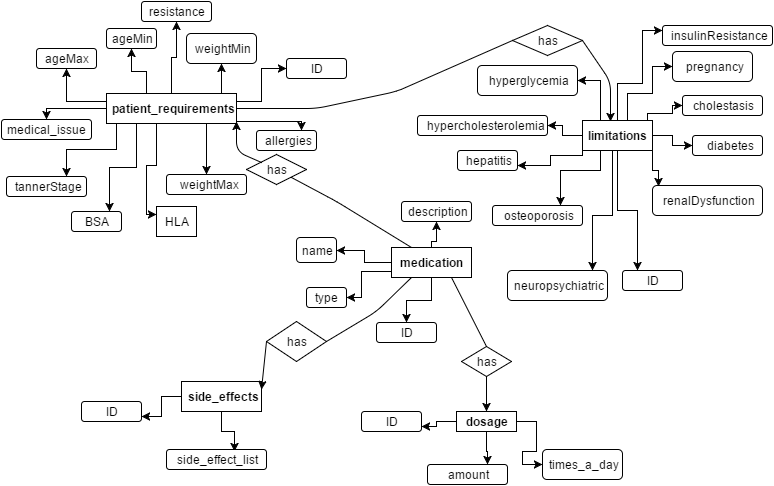

The diagram above was exported from draw.io. Its source (the exported page's mxGraphModel, read from the mxfile embedded in the PNG):
<mxGraphModel dx="1042" dy="506" grid="1" gridSize="10" guides="1" tooltips="1" connect="1" arrows="1" fold="1" page="1" pageScale="1" pageWidth="850" pageHeight="1100" background="#ffffff" math="0" shadow="0">
  <root>
    <mxCell id="0" />
    <mxCell id="1" parent="0" />
    <mxCell id="97" style="edgeStyle=orthogonalEdgeStyle;rounded=0;html=1;entryX=0.5;entryY=0;jettySize=auto;orthogonalLoop=1;" edge="1" parent="1" source="6" target="95">
      <mxGeometry relative="1" as="geometry" />
    </mxCell>
    <mxCell id="126" style="edgeStyle=orthogonalEdgeStyle;rounded=0;html=1;entryX=1;entryY=0.5;jettySize=auto;orthogonalLoop=1;" edge="1" parent="1" source="6" target="12">
      <mxGeometry relative="1" as="geometry">
        <Array as="points">
          <mxPoint x="365" y="310" />
        </Array>
      </mxGeometry>
    </mxCell>
    <mxCell id="127" style="edgeStyle=orthogonalEdgeStyle;rounded=0;html=1;entryX=1;entryY=0.5;jettySize=auto;orthogonalLoop=1;" edge="1" parent="1" source="6" target="14">
      <mxGeometry relative="1" as="geometry" />
    </mxCell>
    <mxCell id="128" style="edgeStyle=orthogonalEdgeStyle;rounded=0;html=1;jettySize=auto;orthogonalLoop=1;" edge="1" parent="1" source="6" target="13">
      <mxGeometry relative="1" as="geometry">
        <Array as="points">
          <mxPoint x="435" y="280" />
          <mxPoint x="440" y="280" />
        </Array>
      </mxGeometry>
    </mxCell>
    <mxCell id="6" value="&lt;b&gt;medication&lt;/b&gt;" style="whiteSpace=wrap;html=1;" vertex="1" parent="1">
      <mxGeometry x="395" y="286" width="80" height="30" as="geometry" />
    </mxCell>
    <mxCell id="67" style="edgeStyle=orthogonalEdgeStyle;rounded=0;html=1;jettySize=auto;orthogonalLoop=1;" edge="1" parent="1" source="7" target="11">
      <mxGeometry relative="1" as="geometry">
        <Array as="points">
          <mxPoint x="150" y="110" />
          <mxPoint x="135" y="110" />
        </Array>
      </mxGeometry>
    </mxCell>
    <mxCell id="68" style="edgeStyle=orthogonalEdgeStyle;rounded=0;html=1;jettySize=auto;orthogonalLoop=1;" edge="1" parent="1" source="7" target="28">
      <mxGeometry relative="1" as="geometry">
        <Array as="points">
          <mxPoint x="70" y="140" />
        </Array>
      </mxGeometry>
    </mxCell>
    <mxCell id="69" style="edgeStyle=orthogonalEdgeStyle;rounded=0;html=1;jettySize=auto;orthogonalLoop=1;" edge="1" parent="1" source="7" target="31">
      <mxGeometry relative="1" as="geometry">
        <Array as="points">
          <mxPoint x="120" y="188" />
          <mxPoint x="70" y="188" />
        </Array>
      </mxGeometry>
    </mxCell>
    <mxCell id="70" style="edgeStyle=orthogonalEdgeStyle;rounded=0;html=1;entryX=0.5;entryY=1;jettySize=auto;orthogonalLoop=1;" edge="1" parent="1" source="7" target="29">
      <mxGeometry relative="1" as="geometry">
        <Array as="points">
          <mxPoint x="225" y="127" />
          <mxPoint x="225" y="127" />
        </Array>
      </mxGeometry>
    </mxCell>
    <mxCell id="71" style="edgeStyle=orthogonalEdgeStyle;rounded=0;html=1;entryX=0.5;entryY=0;jettySize=auto;orthogonalLoop=1;" edge="1" parent="1" source="7" target="30">
      <mxGeometry relative="1" as="geometry">
        <Array as="points">
          <mxPoint x="210" y="190" />
          <mxPoint x="210" y="190" />
        </Array>
      </mxGeometry>
    </mxCell>
    <mxCell id="99" style="edgeStyle=orthogonalEdgeStyle;rounded=0;html=1;entryX=0;entryY=0.5;jettySize=auto;orthogonalLoop=1;" edge="1" parent="1" source="7" target="98">
      <mxGeometry relative="1" as="geometry">
        <Array as="points">
          <mxPoint x="265" y="140" />
          <mxPoint x="265" y="107" />
        </Array>
      </mxGeometry>
    </mxCell>
    <mxCell id="108" style="edgeStyle=orthogonalEdgeStyle;rounded=0;html=1;entryX=0.75;entryY=0;jettySize=auto;orthogonalLoop=1;" edge="1" parent="1" source="7" target="106">
      <mxGeometry relative="1" as="geometry">
        <Array as="points">
          <mxPoint x="140" y="206" />
          <mxPoint x="113" y="206" />
        </Array>
      </mxGeometry>
    </mxCell>
    <mxCell id="109" style="edgeStyle=orthogonalEdgeStyle;rounded=0;html=1;entryX=0;entryY=0.25;jettySize=auto;orthogonalLoop=1;" edge="1" parent="1" source="7" target="107">
      <mxGeometry relative="1" as="geometry">
        <Array as="points">
          <mxPoint x="160" y="204" />
          <mxPoint x="150" y="204" />
          <mxPoint x="150" y="253" />
        </Array>
      </mxGeometry>
    </mxCell>
    <mxCell id="112" style="edgeStyle=orthogonalEdgeStyle;rounded=0;html=1;entryX=0.5;entryY=0;jettySize=auto;orthogonalLoop=1;" edge="1" parent="1" source="7" target="110">
      <mxGeometry relative="1" as="geometry">
        <Array as="points">
          <mxPoint x="50" y="147" />
        </Array>
      </mxGeometry>
    </mxCell>
    <mxCell id="115" style="edgeStyle=orthogonalEdgeStyle;rounded=0;html=1;entryX=0.75;entryY=0;jettySize=auto;orthogonalLoop=1;" edge="1" parent="1" source="7" target="114">
      <mxGeometry relative="1" as="geometry">
        <Array as="points">
          <mxPoint x="305" y="160" />
        </Array>
      </mxGeometry>
    </mxCell>
    <mxCell id="116" style="edgeStyle=orthogonalEdgeStyle;rounded=0;html=1;entryX=0.5;entryY=1;jettySize=auto;orthogonalLoop=1;" edge="1" parent="1" source="7" target="113">
      <mxGeometry relative="1" as="geometry" />
    </mxCell>
    <mxCell id="7" value="&lt;span id=&quot;docs-internal-guid-5e0a933a-8867-75a4-b513-35a38978f08a&quot;&gt;&lt;span&gt;&lt;b&gt;patient_requirements&lt;/b&gt;&lt;/span&gt;&lt;/span&gt;" style="whiteSpace=wrap;html=1;" vertex="1" parent="1">
      <mxGeometry x="110" y="132" width="130" height="30" as="geometry" />
    </mxCell>
    <mxCell id="49" style="edgeStyle=orthogonalEdgeStyle;rounded=0;html=1;entryX=0;entryY=0.5;jettySize=auto;orthogonalLoop=1;" edge="1" parent="1" source="8" target="46">
      <mxGeometry relative="1" as="geometry" />
    </mxCell>
    <mxCell id="50" style="edgeStyle=orthogonalEdgeStyle;rounded=0;html=1;entryX=0;entryY=0.25;jettySize=auto;orthogonalLoop=1;" edge="1" parent="1" source="8" target="43">
      <mxGeometry relative="1" as="geometry">
        <Array as="points">
          <mxPoint x="621" y="122" />
          <mxPoint x="646" y="122" />
          <mxPoint x="646" y="69" />
        </Array>
      </mxGeometry>
    </mxCell>
    <mxCell id="55" style="edgeStyle=orthogonalEdgeStyle;rounded=0;html=1;exitX=0.5;exitY=1;entryX=0.058;entryY=0.04;entryPerimeter=0;jettySize=auto;orthogonalLoop=1;" edge="1" parent="1" source="8" target="36">
      <mxGeometry relative="1" as="geometry">
        <Array as="points">
          <mxPoint x="656" y="189" />
          <mxPoint x="656" y="209" />
          <mxPoint x="662" y="209" />
        </Array>
      </mxGeometry>
    </mxCell>
    <mxCell id="62" style="edgeStyle=orthogonalEdgeStyle;rounded=0;html=1;entryX=1;entryY=0.75;jettySize=auto;orthogonalLoop=1;" edge="1" parent="1" source="8" target="38">
      <mxGeometry relative="1" as="geometry">
        <Array as="points">
          <mxPoint x="586" y="194" />
          <mxPoint x="554" y="194" />
          <mxPoint x="554" y="204" />
        </Array>
      </mxGeometry>
    </mxCell>
    <mxCell id="63" style="edgeStyle=orthogonalEdgeStyle;rounded=0;html=1;entryX=1;entryY=0.5;jettySize=auto;orthogonalLoop=1;" edge="1" parent="1" source="8" target="39">
      <mxGeometry relative="1" as="geometry">
        <mxPoint x="556" y="164" as="targetPoint" />
        <Array as="points">
          <mxPoint x="566" y="174" />
          <mxPoint x="566" y="164" />
        </Array>
      </mxGeometry>
    </mxCell>
    <mxCell id="101" style="edgeStyle=orthogonalEdgeStyle;rounded=0;html=1;jettySize=auto;orthogonalLoop=1;entryX=0.25;entryY=0;" edge="1" parent="1" source="8" target="100">
      <mxGeometry relative="1" as="geometry">
        <mxPoint x="646" y="304" as="targetPoint" />
        <Array as="points">
          <mxPoint x="621" y="249" />
          <mxPoint x="641" y="249" />
        </Array>
      </mxGeometry>
    </mxCell>
    <mxCell id="8" value="&lt;span id=&quot;docs-internal-guid-5e0a933a-8867-a012-af84-e4406e875bab&quot;&gt;&lt;span&gt;&lt;b&gt;limitations &lt;/b&gt;&lt;/span&gt;&lt;/span&gt;" style="whiteSpace=wrap;html=1;" vertex="1" parent="1">
      <mxGeometry x="586" y="159" width="70" height="30" as="geometry" />
    </mxCell>
    <mxCell id="105" style="edgeStyle=orthogonalEdgeStyle;rounded=0;html=1;entryX=0;entryY=0.5;jettySize=auto;orthogonalLoop=1;" edge="1" parent="1" source="9" target="104">
      <mxGeometry relative="1" as="geometry" />
    </mxCell>
    <mxCell id="120" style="edgeStyle=orthogonalEdgeStyle;rounded=0;html=1;entryX=0.75;entryY=0;jettySize=auto;orthogonalLoop=1;" edge="1" parent="1" source="9" target="32">
      <mxGeometry relative="1" as="geometry" />
    </mxCell>
    <mxCell id="124" style="edgeStyle=orthogonalEdgeStyle;rounded=0;html=1;entryX=1;entryY=0.75;jettySize=auto;orthogonalLoop=1;" edge="1" parent="1" source="9" target="102">
      <mxGeometry relative="1" as="geometry" />
    </mxCell>
    <mxCell id="9" value="&lt;span id=&quot;docs-internal-guid-5e0a933a-8867-bc09-7502-8eed7939b6d8&quot;&gt;&lt;span&gt;&lt;b&gt;dosage &lt;/b&gt;&lt;/span&gt;&lt;/span&gt;" style="whiteSpace=wrap;html=1;" vertex="1" parent="1">
      <mxGeometry x="460" y="450" width="60" height="20" as="geometry" />
    </mxCell>
    <mxCell id="77" style="edgeStyle=orthogonalEdgeStyle;rounded=0;html=1;entryX=0.684;entryY=0.11;entryPerimeter=0;jettySize=auto;orthogonalLoop=1;" edge="1" parent="1" source="10" target="34">
      <mxGeometry relative="1" as="geometry" />
    </mxCell>
    <mxCell id="130" style="edgeStyle=orthogonalEdgeStyle;rounded=0;html=1;entryX=1;entryY=0.75;jettySize=auto;orthogonalLoop=1;" edge="1" parent="1" source="10" target="93">
      <mxGeometry relative="1" as="geometry" />
    </mxCell>
    <mxCell id="10" value="&lt;span id=&quot;docs-internal-guid-5e0a933a-8868-1c13-6acd-e8d1727393d2&quot;&gt;&lt;span&gt;&lt;b&gt;side_effects&lt;/b&gt;&lt;/span&gt;&lt;/span&gt;" style="whiteSpace=wrap;html=1;" vertex="1" parent="1">
      <mxGeometry x="185" y="420" width="80" height="30" as="geometry" />
    </mxCell>
    <mxCell id="11" value="&lt;span id=&quot;docs-internal-guid-5e0a933a-886c-4527-6c19-9a3894bd2e0d&quot;&gt;&lt;span&gt;ageMin&lt;/span&gt;&lt;/span&gt;" style="rounded=1;whiteSpace=wrap;html=1;" vertex="1" parent="1">
      <mxGeometry x="110" y="67" width="50" height="20" as="geometry" />
    </mxCell>
    <mxCell id="12" value="type" style="rounded=1;whiteSpace=wrap;html=1;" vertex="1" parent="1">
      <mxGeometry x="310" y="326" width="40" height="20" as="geometry" />
    </mxCell>
    <mxCell id="13" value="&lt;span id=&quot;docs-internal-guid-5e0a933a-8869-26fa-e888-a0118eef00fe&quot;&gt;&lt;span&gt;description&lt;/span&gt;&lt;/span&gt;" style="rounded=1;whiteSpace=wrap;html=1;" vertex="1" parent="1">
      <mxGeometry x="405" y="240" width="70" height="20" as="geometry" />
    </mxCell>
    <mxCell id="14" value="&lt;span id=&quot;docs-internal-guid-5e0a933a-8869-565f-faa1-c8125ed14842&quot;&gt;&lt;span&gt;name&lt;/span&gt;&lt;/span&gt;" style="rounded=1;whiteSpace=wrap;html=1;" vertex="1" parent="1">
      <mxGeometry x="300" y="276" width="40" height="25" as="geometry" />
    </mxCell>
    <mxCell id="28" value="&lt;span&gt;ageMax&lt;/span&gt;" style="rounded=1;whiteSpace=wrap;html=1;" vertex="1" parent="1">
      <mxGeometry x="40" y="87" width="60" height="20" as="geometry" />
    </mxCell>
    <mxCell id="29" value="&lt;span&gt;weightMin&lt;/span&gt;" style="rounded=1;whiteSpace=wrap;html=1;" vertex="1" parent="1">
      <mxGeometry x="190" y="72" width="70" height="30" as="geometry" />
    </mxCell>
    <mxCell id="30" value="&lt;span&gt;&amp;nbsp;weightMax&lt;/span&gt;" style="rounded=1;whiteSpace=wrap;html=1;" vertex="1" parent="1">
      <mxGeometry x="170" y="213" width="80" height="20" as="geometry" />
    </mxCell>
    <mxCell id="31" value="&lt;span&gt;tannerStage&lt;/span&gt;" style="rounded=1;whiteSpace=wrap;html=1;" vertex="1" parent="1">
      <mxGeometry x="10" y="215" width="80" height="20" as="geometry" />
    </mxCell>
    <mxCell id="32" value="&lt;span id=&quot;docs-internal-guid-5e0a933a-886f-97be-4fa6-650cdc677f60&quot;&gt;&lt;span&gt;amount&lt;/span&gt;&lt;/span&gt;" style="rounded=1;whiteSpace=wrap;html=1;" vertex="1" parent="1">
      <mxGeometry x="431" y="503" width="80" height="20" as="geometry" />
    </mxCell>
    <mxCell id="34" value="&lt;span id=&quot;docs-internal-guid-5e0a933a-8870-5e99-cf08-9daed4bb9a7a&quot;&gt;&lt;span&gt;side_effect_list&lt;/span&gt;&lt;/span&gt;" style="rounded=1;whiteSpace=wrap;html=1;" vertex="1" parent="1">
      <mxGeometry x="170" y="488" width="100" height="20" as="geometry" />
    </mxCell>
    <mxCell id="36" value="&lt;span id=&quot;docs-internal-guid-5e0a933a-8873-ffb9-29e7-3d92e4c873aa&quot;&gt;&lt;span&gt;renalDysfunction&lt;/span&gt;&lt;/span&gt;" style="rounded=1;whiteSpace=wrap;html=1;" vertex="1" parent="1">
      <mxGeometry x="656" y="224" width="110" height="30" as="geometry" />
    </mxCell>
    <mxCell id="37" value="&lt;span id=&quot;docs-internal-guid-5e0a933a-8873-ffb9-29e7-3d92e4c873aa&quot;&gt;&lt;span&gt;osteoporosis&lt;/span&gt;&lt;/span&gt;" style="rounded=1;whiteSpace=wrap;html=1;" vertex="1" parent="1">
      <mxGeometry x="496" y="244" width="90" height="20" as="geometry" />
    </mxCell>
    <mxCell id="38" value="&lt;span id=&quot;docs-internal-guid-5e0a933a-8873-ffb9-29e7-3d92e4c873aa&quot;&gt;&lt;span&gt;hepatitis&lt;/span&gt;&lt;/span&gt;" style="rounded=1;whiteSpace=wrap;html=1;" vertex="1" parent="1">
      <mxGeometry x="461" y="189" width="60" height="20" as="geometry" />
    </mxCell>
    <mxCell id="39" value="&lt;span id=&quot;docs-internal-guid-5e0a933a-8873-ffb9-29e7-3d92e4c873aa&quot;&gt;&lt;span&gt;hypercholesterolemia&lt;/span&gt;&lt;/span&gt;" style="rounded=1;whiteSpace=wrap;html=1;" vertex="1" parent="1">
      <mxGeometry x="421" y="154" width="130" height="20" as="geometry" />
    </mxCell>
    <mxCell id="40" value="&lt;span id=&quot;docs-internal-guid-5e0a933a-8873-ffb9-29e7-3d92e4c873aa&quot;&gt;&lt;span&gt;&amp;nbsp;pregnancy&lt;/span&gt;&lt;/span&gt;" style="rounded=1;whiteSpace=wrap;html=1;" vertex="1" parent="1">
      <mxGeometry x="676" y="90" width="80" height="30" as="geometry" />
    </mxCell>
    <mxCell id="41" value="&lt;span id=&quot;docs-internal-guid-5e0a933a-8873-ffb9-29e7-3d92e4c873aa&quot;&gt;&lt;span&gt;cholestasis&lt;/span&gt;&lt;/span&gt;" style="rounded=1;whiteSpace=wrap;html=1;" vertex="1" parent="1">
      <mxGeometry x="686" y="134" width="80" height="20" as="geometry" />
    </mxCell>
    <mxCell id="42" value="&lt;span id=&quot;docs-internal-guid-5e0a933a-8873-ffb9-29e7-3d92e4c873aa&quot;&gt;&lt;span&gt;neuropsychiatric&lt;/span&gt;&lt;/span&gt;" style="rounded=1;whiteSpace=wrap;html=1;" vertex="1" parent="1">
      <mxGeometry x="511" y="309" width="100" height="30" as="geometry" />
    </mxCell>
    <mxCell id="43" value="&lt;span id=&quot;docs-internal-guid-5e0a933a-8873-ffb9-29e7-3d92e4c873aa&quot;&gt;&lt;span&gt;insulinResistance&lt;/span&gt;&lt;/span&gt;" style="rounded=1;whiteSpace=wrap;html=1;" vertex="1" parent="1">
      <mxGeometry x="666" y="64" width="110" height="20" as="geometry" />
    </mxCell>
    <mxCell id="45" value="&lt;span id=&quot;docs-internal-guid-5e0a933a-8873-ffb9-29e7-3d92e4c873aa&quot;&gt;&lt;span&gt;hyperglycemia&lt;/span&gt;&lt;/span&gt;" style="rounded=1;whiteSpace=wrap;html=1;" vertex="1" parent="1">
      <mxGeometry x="481" y="104" width="100" height="30" as="geometry" />
    </mxCell>
    <mxCell id="46" value="&lt;span id=&quot;docs-internal-guid-5e0a933a-8873-ffb9-29e7-3d92e4c873aa&quot;&gt;&lt;span&gt;&amp;nbsp;diabetes&lt;/span&gt;&lt;/span&gt;" style="rounded=1;whiteSpace=wrap;html=1;" vertex="1" parent="1">
      <mxGeometry x="696" y="174" width="70" height="20" as="geometry" />
    </mxCell>
    <mxCell id="51" style="edgeStyle=orthogonalEdgeStyle;rounded=0;html=1;entryX=0;entryY=0.5;jettySize=auto;orthogonalLoop=1;exitX=0.75;exitY=0;" edge="1" parent="1" source="8" target="40">
      <mxGeometry x="631" y="79" as="geometry">
        <mxPoint x="631" y="169" as="sourcePoint" />
        <mxPoint x="676" y="79" as="targetPoint" />
        <Array as="points">
          <mxPoint x="631" y="159" />
          <mxPoint x="631" y="132" />
          <mxPoint x="656" y="132" />
          <mxPoint x="656" y="105" />
        </Array>
      </mxGeometry>
    </mxCell>
    <mxCell id="53" style="edgeStyle=orthogonalEdgeStyle;rounded=0;html=1;entryX=0;entryY=0.5;jettySize=auto;orthogonalLoop=1;exitX=0.75;exitY=0;" edge="1" parent="1" source="8" target="41">
      <mxGeometry x="651" y="99" as="geometry">
        <mxPoint x="651" y="189" as="sourcePoint" />
        <mxPoint x="696" y="99" as="targetPoint" />
        <Array as="points">
          <mxPoint x="651" y="159" />
          <mxPoint x="651" y="152" />
          <mxPoint x="676" y="152" />
          <mxPoint x="676" y="144" />
        </Array>
      </mxGeometry>
    </mxCell>
    <mxCell id="56" style="edgeStyle=orthogonalEdgeStyle;rounded=0;html=1;exitX=0.663;exitY=1.007;jettySize=auto;orthogonalLoop=1;exitPerimeter=0;" edge="1" parent="1" source="8">
      <mxGeometry x="631" y="199" as="geometry">
        <mxPoint x="631" y="199" as="sourcePoint" />
        <mxPoint x="596" y="309" as="targetPoint" />
        <Array as="points">
          <mxPoint x="616" y="189" />
          <mxPoint x="616" y="254" />
          <mxPoint x="596" y="254" />
        </Array>
      </mxGeometry>
    </mxCell>
    <mxCell id="61" style="edgeStyle=orthogonalEdgeStyle;rounded=0;html=1;exitX=0.25;exitY=1;entryX=0.75;entryY=0;jettySize=auto;orthogonalLoop=1;" edge="1" parent="1" source="8" target="37">
      <mxGeometry x="641" y="209" as="geometry">
        <mxPoint x="642" y="199" as="sourcePoint" />
        <mxPoint x="633" y="294" as="targetPoint" />
        <Array as="points">
          <mxPoint x="604" y="209" />
        </Array>
      </mxGeometry>
    </mxCell>
    <mxCell id="64" style="edgeStyle=orthogonalEdgeStyle;rounded=0;html=1;entryX=1;entryY=0.5;jettySize=auto;orthogonalLoop=1;exitX=0.25;exitY=0;" edge="1" parent="1" source="8" target="45">
      <mxGeometry x="631" y="79" as="geometry">
        <mxPoint x="631" y="169" as="sourcePoint" />
        <mxPoint x="676" y="79" as="targetPoint" />
        <Array as="points">
          <mxPoint x="604" y="119" />
        </Array>
      </mxGeometry>
    </mxCell>
    <mxCell id="78" value="has" style="rhombus;whiteSpace=wrap;html=1;" vertex="1" parent="1">
      <mxGeometry x="465" y="385" width="50" height="30" as="geometry" />
    </mxCell>
    <mxCell id="79" value="has" style="rhombus;whiteSpace=wrap;html=1;" vertex="1" parent="1">
      <mxGeometry x="250" y="193" width="60" height="30" as="geometry" />
    </mxCell>
    <mxCell id="80" value="has" style="rhombus;whiteSpace=wrap;html=1;" vertex="1" parent="1">
      <mxGeometry x="270" y="360" width="60" height="40" as="geometry" />
    </mxCell>
    <mxCell id="81" value="has" style="rhombus;whiteSpace=wrap;html=1;" vertex="1" parent="1">
      <mxGeometry x="516" y="64" width="70" height="30" as="geometry" />
    </mxCell>
    <mxCell id="83" value="" style="endArrow=classic;html=1;entryX=0.5;entryY=0;exitX=0.5;exitY=1;" edge="1" parent="1" source="78" target="9">
      <mxGeometry width="50" height="50" relative="1" as="geometry">
        <mxPoint x="30" y="570" as="sourcePoint" />
        <mxPoint x="80" y="520" as="targetPoint" />
      </mxGeometry>
    </mxCell>
    <mxCell id="84" value="" style="endArrow=classic;html=1;entryX=0.406;entryY=0.047;exitX=1;exitY=0.5;entryPerimeter=0;" edge="1" parent="1" source="81" target="8">
      <mxGeometry x="591" y="-46" width="50" height="50" as="geometry">
        <mxPoint x="591" y="20" as="sourcePoint" />
        <mxPoint x="631" y="-46" as="targetPoint" />
        <Array as="points">
          <mxPoint x="614" y="120" />
        </Array>
      </mxGeometry>
    </mxCell>
    <mxCell id="85" value="" style="endArrow=classic;html=1;entryX=1;entryY=0.25;exitX=0;exitY=0.5;" edge="1" parent="1" source="80" target="10">
      <mxGeometry width="50" height="50" relative="1" as="geometry">
        <mxPoint x="30" y="570" as="sourcePoint" />
        <mxPoint x="80" y="520" as="targetPoint" />
      </mxGeometry>
    </mxCell>
    <mxCell id="86" value="" style="endArrow=classic;html=1;exitX=0;exitY=0;" edge="1" parent="1" source="79">
      <mxGeometry width="50" height="50" relative="1" as="geometry">
        <mxPoint x="30" y="570" as="sourcePoint" />
        <mxPoint x="240" y="160" as="targetPoint" />
        <Array as="points">
          <mxPoint x="240" y="190" />
        </Array>
      </mxGeometry>
    </mxCell>
    <mxCell id="89" value="" style="endArrow=none;html=1;exitX=1;exitY=0.5;entryX=0.25;entryY=1;" edge="1" parent="1" source="80" target="6">
      <mxGeometry width="50" height="50" relative="1" as="geometry">
        <mxPoint x="30" y="570" as="sourcePoint" />
        <mxPoint x="80" y="520" as="targetPoint" />
        <Array as="points">
          <mxPoint x="380" y="350" />
        </Array>
      </mxGeometry>
    </mxCell>
    <mxCell id="92" value="" style="endArrow=none;html=1;entryX=0.25;entryY=0;exitX=1;exitY=1;" edge="1" parent="1" source="79" target="6">
      <mxGeometry width="50" height="50" relative="1" as="geometry">
        <mxPoint x="215" y="288" as="sourcePoint" />
        <mxPoint x="265" y="238" as="targetPoint" />
        <Array as="points">
          <mxPoint x="340" y="240" />
        </Array>
      </mxGeometry>
    </mxCell>
    <mxCell id="93" value="ID" style="rounded=1;whiteSpace=wrap;html=1;" vertex="1" parent="1">
      <mxGeometry x="85" y="440" width="60" height="20" as="geometry" />
    </mxCell>
    <mxCell id="95" value="ID" style="rounded=1;whiteSpace=wrap;html=1;" vertex="1" parent="1">
      <mxGeometry x="380" y="361" width="60" height="20" as="geometry" />
    </mxCell>
    <mxCell id="98" value="ID" style="rounded=1;whiteSpace=wrap;html=1;" vertex="1" parent="1">
      <mxGeometry x="290" y="97" width="60" height="20" as="geometry" />
    </mxCell>
    <mxCell id="100" value="ID" style="rounded=1;whiteSpace=wrap;html=1;" vertex="1" parent="1">
      <mxGeometry x="626" y="309" width="60" height="20" as="geometry" />
    </mxCell>
    <mxCell id="102" value="ID" style="rounded=1;whiteSpace=wrap;html=1;" vertex="1" parent="1">
      <mxGeometry x="365" y="450" width="60" height="20" as="geometry" />
    </mxCell>
    <mxCell id="104" value="times_a_day" style="rounded=1;whiteSpace=wrap;html=1;" vertex="1" parent="1">
      <mxGeometry x="546" y="488" width="80" height="30" as="geometry" />
    </mxCell>
    <mxCell id="106" value="BSA" style="rounded=1;whiteSpace=wrap;html=1;" vertex="1" parent="1">
      <mxGeometry x="75" y="250" width="50" height="20" as="geometry" />
    </mxCell>
    <mxCell id="107" value="HLA" style="whiteSpace=wrap;html=1;" vertex="1" parent="1">
      <mxGeometry x="160" y="245" width="40" height="30" as="geometry" />
    </mxCell>
    <mxCell id="110" value="medical_issue&amp;nbsp;" style="rounded=1;whiteSpace=wrap;html=1;" vertex="1" parent="1">
      <mxGeometry x="5" y="158" width="90" height="20" as="geometry" />
    </mxCell>
    <mxCell id="113" value="&lt;span id=&quot;docs-internal-guid-5e0a933a-8eed-636f-217d-e2200d1f0209&quot;&gt;&lt;span&gt;resistance&lt;/span&gt;&lt;/span&gt;" style="rounded=1;whiteSpace=wrap;html=1;" vertex="1" parent="1">
      <mxGeometry x="145" y="40" width="70" height="20" as="geometry" />
    </mxCell>
    <mxCell id="114" value="&lt;span id=&quot;docs-internal-guid-5e0a933a-8eed-9911-b0a2-38aea17c1e48&quot;&gt;&lt;span&gt;allergies&lt;/span&gt;&lt;/span&gt;" style="rounded=1;whiteSpace=wrap;html=1;" vertex="1" parent="1">
      <mxGeometry x="260" y="169" width="60" height="20" as="geometry" />
    </mxCell>
    <mxCell id="122" value="" style="endArrow=none;html=1;exitX=1;exitY=0.5;entryX=0;entryY=0.5;" edge="1" parent="1" source="7" target="81">
      <mxGeometry x="340" y="327" width="50" height="50" as="geometry">
        <mxPoint x="340" y="390" as="sourcePoint" />
        <mxPoint x="415" y="327" as="targetPoint" />
        <Array as="points">
          <mxPoint x="320" y="147" />
          <mxPoint x="400" y="130" />
        </Array>
      </mxGeometry>
    </mxCell>
    <mxCell id="125" value="" style="endArrow=none;html=1;exitX=0.5;exitY=0;entryX=0.75;entryY=1;" edge="1" parent="1" source="78" target="6">
      <mxGeometry x="340" y="327" width="50" height="50" as="geometry">
        <mxPoint x="340" y="390" as="sourcePoint" />
        <mxPoint x="415" y="327" as="targetPoint" />
      </mxGeometry>
    </mxCell>
  </root>
</mxGraphModel>